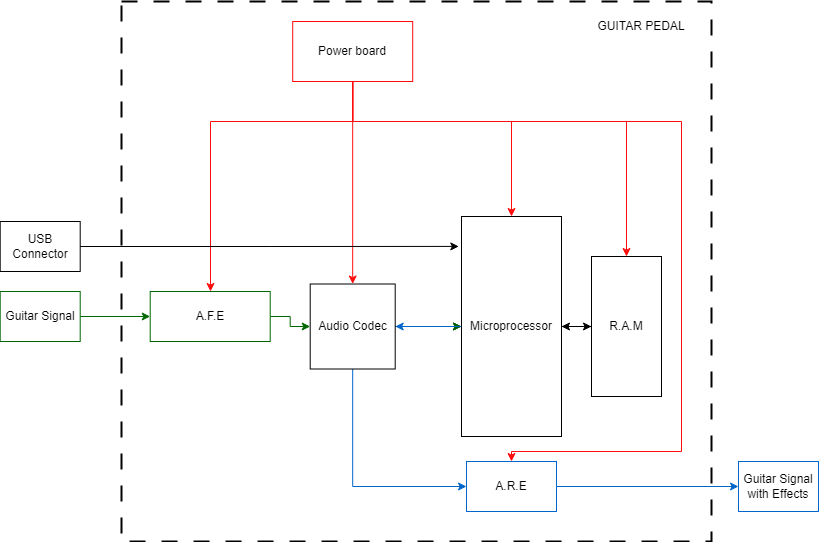

The diagram above was exported from draw.io. Its source (the exported page's mxGraphModel, read from the mxfile embedded in the PNG):
<mxGraphModel dx="1434" dy="758" grid="1" gridSize="10" guides="1" tooltips="1" connect="1" arrows="1" fold="1" page="1" pageScale="1" pageWidth="827" pageHeight="1169" math="0" shadow="0">
  <root>
    <mxCell id="0" />
    <mxCell id="1" parent="0" />
    <mxCell id="0NBFqxMNgspjziTwCl4z-2" value="" style="rounded=0;whiteSpace=wrap;html=1;fillColor=none;strokeColor=#000000;dashed=1;dashPattern=8 8;strokeWidth=2;" vertex="1" parent="1">
      <mxGeometry x="130" y="110" width="590" height="540" as="geometry" />
    </mxCell>
    <mxCell id="NtR03TQjPqSnLgdIyQOh-21" style="edgeStyle=orthogonalEdgeStyle;rounded=0;orthogonalLoop=1;jettySize=auto;html=1;strokeColor=#006600;" parent="1" source="NtR03TQjPqSnLgdIyQOh-1" target="NtR03TQjPqSnLgdIyQOh-5" edge="1">
      <mxGeometry relative="1" as="geometry" />
    </mxCell>
    <mxCell id="NtR03TQjPqSnLgdIyQOh-1" value="Guitar Signal" style="rounded=0;whiteSpace=wrap;html=1;strokeColor=#006600;" parent="1" vertex="1">
      <mxGeometry x="8.7" y="400" width="80" height="50" as="geometry" />
    </mxCell>
    <mxCell id="NtR03TQjPqSnLgdIyQOh-38" style="edgeStyle=orthogonalEdgeStyle;rounded=0;orthogonalLoop=1;jettySize=auto;html=1;exitX=1;exitY=0.5;exitDx=0;exitDy=0;strokeColor=#006600;" parent="1" source="NtR03TQjPqSnLgdIyQOh-5" target="NtR03TQjPqSnLgdIyQOh-6" edge="1">
      <mxGeometry relative="1" as="geometry" />
    </mxCell>
    <mxCell id="NtR03TQjPqSnLgdIyQOh-5" value="A.F.E" style="rounded=0;whiteSpace=wrap;html=1;strokeColor=#006600;" parent="1" vertex="1">
      <mxGeometry x="158.7" y="400" width="120" height="50" as="geometry" />
    </mxCell>
    <mxCell id="NtR03TQjPqSnLgdIyQOh-27" style="edgeStyle=orthogonalEdgeStyle;rounded=0;orthogonalLoop=1;jettySize=auto;html=1;exitX=0.5;exitY=1;exitDx=0;exitDy=0;entryX=0;entryY=0.5;entryDx=0;entryDy=0;strokeColor=#0066CC;" parent="1" source="NtR03TQjPqSnLgdIyQOh-6" target="NtR03TQjPqSnLgdIyQOh-18" edge="1">
      <mxGeometry relative="1" as="geometry" />
    </mxCell>
    <mxCell id="NtR03TQjPqSnLgdIyQOh-40" style="edgeStyle=orthogonalEdgeStyle;rounded=0;orthogonalLoop=1;jettySize=auto;html=1;exitX=1;exitY=0.5;exitDx=0;exitDy=0;entryX=0;entryY=0.5;entryDx=0;entryDy=0;" parent="1" source="NtR03TQjPqSnLgdIyQOh-6" target="NtR03TQjPqSnLgdIyQOh-7" edge="1">
      <mxGeometry relative="1" as="geometry" />
    </mxCell>
    <mxCell id="NtR03TQjPqSnLgdIyQOh-43" value="" style="edgeStyle=orthogonalEdgeStyle;rounded=0;orthogonalLoop=1;jettySize=auto;html=1;strokeColor=#006600;" parent="1" source="NtR03TQjPqSnLgdIyQOh-6" target="NtR03TQjPqSnLgdIyQOh-7" edge="1">
      <mxGeometry relative="1" as="geometry" />
    </mxCell>
    <mxCell id="NtR03TQjPqSnLgdIyQOh-6" value="Audio Codec" style="whiteSpace=wrap;html=1;aspect=fixed;" parent="1" vertex="1">
      <mxGeometry x="318.7" y="392.5" width="85" height="85" as="geometry" />
    </mxCell>
    <mxCell id="NtR03TQjPqSnLgdIyQOh-44" style="edgeStyle=orthogonalEdgeStyle;rounded=0;orthogonalLoop=1;jettySize=auto;html=1;exitX=0;exitY=0.5;exitDx=0;exitDy=0;entryX=1;entryY=0.5;entryDx=0;entryDy=0;strokeColor=#0066CC;" parent="1" source="NtR03TQjPqSnLgdIyQOh-7" target="NtR03TQjPqSnLgdIyQOh-6" edge="1">
      <mxGeometry relative="1" as="geometry" />
    </mxCell>
    <mxCell id="0NBFqxMNgspjziTwCl4z-6" style="edgeStyle=orthogonalEdgeStyle;rounded=0;orthogonalLoop=1;jettySize=auto;html=1;exitX=1;exitY=0.5;exitDx=0;exitDy=0;entryX=1;entryY=0.5;entryDx=0;entryDy=0;" edge="1" parent="1" source="NtR03TQjPqSnLgdIyQOh-7" target="NtR03TQjPqSnLgdIyQOh-7">
      <mxGeometry relative="1" as="geometry" />
    </mxCell>
    <mxCell id="0NBFqxMNgspjziTwCl4z-7" style="edgeStyle=orthogonalEdgeStyle;rounded=0;orthogonalLoop=1;jettySize=auto;html=1;exitX=1;exitY=0.5;exitDx=0;exitDy=0;entryX=0;entryY=0.5;entryDx=0;entryDy=0;" edge="1" parent="1" source="NtR03TQjPqSnLgdIyQOh-7" target="0NBFqxMNgspjziTwCl4z-4">
      <mxGeometry relative="1" as="geometry" />
    </mxCell>
    <mxCell id="NtR03TQjPqSnLgdIyQOh-7" value="Microprocessor" style="whiteSpace=wrap;html=1;imageAspect=0;" parent="1" vertex="1">
      <mxGeometry x="470" y="325" width="100" height="220" as="geometry" />
    </mxCell>
    <mxCell id="NtR03TQjPqSnLgdIyQOh-32" style="edgeStyle=orthogonalEdgeStyle;rounded=0;orthogonalLoop=1;jettySize=auto;html=1;exitX=0.5;exitY=1;exitDx=0;exitDy=0;entryX=0.5;entryY=0;entryDx=0;entryDy=0;strokeColor=#FF0D0D;" parent="1" source="NtR03TQjPqSnLgdIyQOh-8" target="NtR03TQjPqSnLgdIyQOh-7" edge="1">
      <mxGeometry relative="1" as="geometry">
        <Array as="points">
          <mxPoint x="361" y="230" />
          <mxPoint x="520" y="230" />
        </Array>
      </mxGeometry>
    </mxCell>
    <mxCell id="NtR03TQjPqSnLgdIyQOh-36" style="edgeStyle=orthogonalEdgeStyle;rounded=0;orthogonalLoop=1;jettySize=auto;html=1;exitX=0.5;exitY=1;exitDx=0;exitDy=0;entryX=0.5;entryY=0;entryDx=0;entryDy=0;strokeColor=#FF0D0D;" parent="1" source="NtR03TQjPqSnLgdIyQOh-8" target="NtR03TQjPqSnLgdIyQOh-6" edge="1">
      <mxGeometry relative="1" as="geometry" />
    </mxCell>
    <mxCell id="NtR03TQjPqSnLgdIyQOh-37" style="edgeStyle=orthogonalEdgeStyle;rounded=0;orthogonalLoop=1;jettySize=auto;html=1;exitX=0.5;exitY=1;exitDx=0;exitDy=0;strokeColor=#FF0D0D;" parent="1" source="NtR03TQjPqSnLgdIyQOh-8" target="NtR03TQjPqSnLgdIyQOh-5" edge="1">
      <mxGeometry relative="1" as="geometry">
        <Array as="points">
          <mxPoint x="361" y="230" />
          <mxPoint x="219" y="230" />
        </Array>
      </mxGeometry>
    </mxCell>
    <mxCell id="0NBFqxMNgspjziTwCl4z-3" style="edgeStyle=orthogonalEdgeStyle;rounded=0;orthogonalLoop=1;jettySize=auto;html=1;exitX=0.5;exitY=1;exitDx=0;exitDy=0;entryX=0.5;entryY=0;entryDx=0;entryDy=0;strokeColor=#FF0D0D;" edge="1" parent="1" source="NtR03TQjPqSnLgdIyQOh-8" target="NtR03TQjPqSnLgdIyQOh-18">
      <mxGeometry relative="1" as="geometry">
        <Array as="points">
          <mxPoint x="361" y="230" />
          <mxPoint x="690" y="230" />
          <mxPoint x="690" y="560" />
          <mxPoint x="520" y="560" />
        </Array>
      </mxGeometry>
    </mxCell>
    <mxCell id="0NBFqxMNgspjziTwCl4z-9" style="edgeStyle=orthogonalEdgeStyle;rounded=0;orthogonalLoop=1;jettySize=auto;html=1;exitX=0.5;exitY=1;exitDx=0;exitDy=0;entryX=0.5;entryY=0;entryDx=0;entryDy=0;strokeColor=#FF0D0D;" edge="1" parent="1" source="NtR03TQjPqSnLgdIyQOh-8" target="0NBFqxMNgspjziTwCl4z-4">
      <mxGeometry relative="1" as="geometry">
        <Array as="points">
          <mxPoint x="361" y="230" />
          <mxPoint x="635" y="230" />
        </Array>
      </mxGeometry>
    </mxCell>
    <mxCell id="NtR03TQjPqSnLgdIyQOh-8" value="Power board" style="rounded=0;whiteSpace=wrap;html=1;strokeColor=#FF0D0D;" parent="1" vertex="1">
      <mxGeometry x="301.2" y="130" width="120" height="60" as="geometry" />
    </mxCell>
    <mxCell id="NtR03TQjPqSnLgdIyQOh-17" value="USB Connector" style="rounded=0;whiteSpace=wrap;html=1;" parent="1" vertex="1">
      <mxGeometry x="8.7" y="330" width="80" height="50" as="geometry" />
    </mxCell>
    <mxCell id="NtR03TQjPqSnLgdIyQOh-28" style="edgeStyle=orthogonalEdgeStyle;rounded=0;orthogonalLoop=1;jettySize=auto;html=1;exitX=1;exitY=0.5;exitDx=0;exitDy=0;entryX=0;entryY=0.5;entryDx=0;entryDy=0;strokeColor=#0066CC;" parent="1" source="NtR03TQjPqSnLgdIyQOh-18" target="0NBFqxMNgspjziTwCl4z-1" edge="1">
      <mxGeometry relative="1" as="geometry">
        <mxPoint x="720" y="595" as="targetPoint" />
      </mxGeometry>
    </mxCell>
    <mxCell id="NtR03TQjPqSnLgdIyQOh-18" value="A.R.E" style="rounded=0;whiteSpace=wrap;html=1;fillColor=#FFFFFF;strokeColor=#0066CC;" parent="1" vertex="1">
      <mxGeometry x="475" y="570" width="90" height="50" as="geometry" />
    </mxCell>
    <mxCell id="NtR03TQjPqSnLgdIyQOh-42" style="edgeStyle=orthogonalEdgeStyle;rounded=0;orthogonalLoop=1;jettySize=auto;html=1;exitX=1;exitY=0.5;exitDx=0;exitDy=0;entryX=-0.027;entryY=0.136;entryDx=0;entryDy=0;entryPerimeter=0;" parent="1" source="NtR03TQjPqSnLgdIyQOh-17" target="NtR03TQjPqSnLgdIyQOh-7" edge="1">
      <mxGeometry relative="1" as="geometry" />
    </mxCell>
    <mxCell id="0NBFqxMNgspjziTwCl4z-1" value="Guitar Signal with Effects" style="rounded=0;whiteSpace=wrap;html=1;strokeColor=#0066CC;" vertex="1" parent="1">
      <mxGeometry x="747" y="570" width="80" height="50" as="geometry" />
    </mxCell>
    <mxCell id="0NBFqxMNgspjziTwCl4z-8" style="edgeStyle=orthogonalEdgeStyle;rounded=0;orthogonalLoop=1;jettySize=auto;html=1;exitX=0;exitY=0.5;exitDx=0;exitDy=0;entryX=1;entryY=0.5;entryDx=0;entryDy=0;" edge="1" parent="1" source="0NBFqxMNgspjziTwCl4z-4" target="NtR03TQjPqSnLgdIyQOh-7">
      <mxGeometry relative="1" as="geometry" />
    </mxCell>
    <mxCell id="0NBFqxMNgspjziTwCl4z-4" value="R.A.M" style="rounded=0;whiteSpace=wrap;html=1;" vertex="1" parent="1">
      <mxGeometry x="600" y="365" width="70" height="140" as="geometry" />
    </mxCell>
    <mxCell id="0NBFqxMNgspjziTwCl4z-11" value="GUITAR PEDAL" style="text;html=1;strokeColor=none;fillColor=none;align=center;verticalAlign=middle;whiteSpace=wrap;rounded=0;" vertex="1" parent="1">
      <mxGeometry x="600" y="120" width="100" height="30" as="geometry" />
    </mxCell>
  </root>
</mxGraphModel>